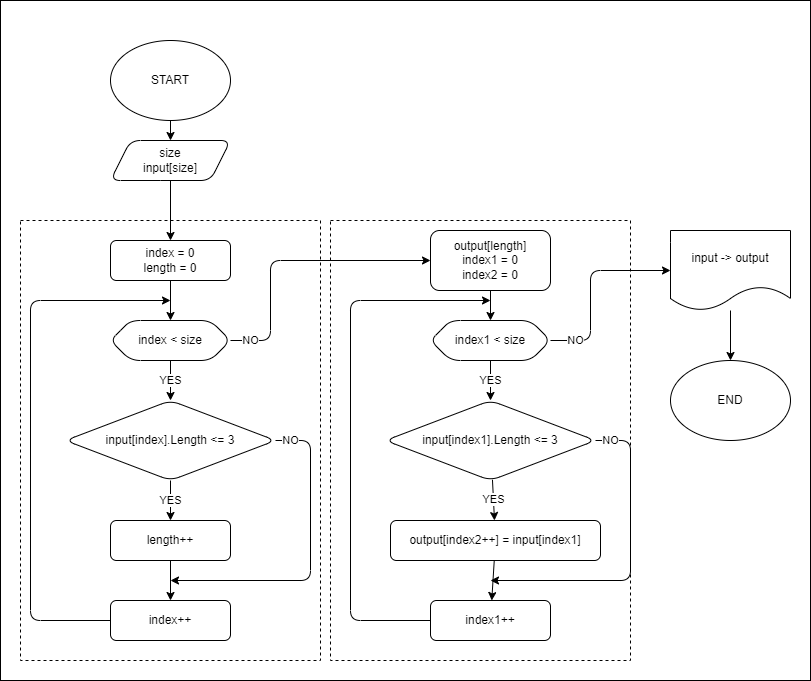

The diagram above was exported from draw.io. Its source (the exported page's mxGraphModel, read from the mxfile embedded in the PNG):
<mxGraphModel dx="793" dy="652" grid="1" gridSize="10" guides="1" tooltips="1" connect="1" arrows="1" fold="1" page="1" pageScale="1" pageWidth="827" pageHeight="1169" math="0" shadow="0">
  <root>
    <mxCell id="0" />
    <mxCell id="1" parent="0" />
    <mxCell id="42" value="" style="rounded=0;whiteSpace=wrap;html=1;strokeColor=default;gradientColor=none;gradientDirection=north;fillColor=default;" vertex="1" parent="1">
      <mxGeometry x="10" width="810" height="680" as="geometry" />
    </mxCell>
    <mxCell id="44" value="" style="rounded=0;whiteSpace=wrap;html=1;strokeColor=default;gradientColor=none;gradientDirection=north;fillColor=default;dashed=1;" vertex="1" parent="1">
      <mxGeometry x="340" y="220" width="300" height="440" as="geometry" />
    </mxCell>
    <mxCell id="43" value="" style="rounded=0;whiteSpace=wrap;html=1;strokeColor=default;gradientColor=none;gradientDirection=north;fillColor=default;dashed=1;" vertex="1" parent="1">
      <mxGeometry x="30" y="220" width="300" height="440" as="geometry" />
    </mxCell>
    <mxCell id="5" value="" style="edgeStyle=none;html=1;" edge="1" parent="1" source="2" target="4">
      <mxGeometry relative="1" as="geometry" />
    </mxCell>
    <mxCell id="2" value="START" style="ellipse;whiteSpace=wrap;html=1;" vertex="1" parent="1">
      <mxGeometry x="120" y="40" width="120" height="80" as="geometry" />
    </mxCell>
    <mxCell id="3" value="END" style="ellipse;whiteSpace=wrap;html=1;" vertex="1" parent="1">
      <mxGeometry x="680" y="360" width="120" height="80" as="geometry" />
    </mxCell>
    <mxCell id="7" value="" style="edgeStyle=none;html=1;" edge="1" parent="1" source="4" target="6">
      <mxGeometry relative="1" as="geometry" />
    </mxCell>
    <mxCell id="4" value="size&lt;br&gt;input[size]" style="shape=parallelogram;perimeter=parallelogramPerimeter;whiteSpace=wrap;html=1;fixedSize=1;rounded=1;" vertex="1" parent="1">
      <mxGeometry x="120" y="140" width="120" height="40" as="geometry" />
    </mxCell>
    <mxCell id="11" style="edgeStyle=none;html=1;entryX=0.5;entryY=0;entryDx=0;entryDy=0;" edge="1" parent="1" source="6" target="10">
      <mxGeometry relative="1" as="geometry" />
    </mxCell>
    <mxCell id="6" value="index = 0&lt;br&gt;length = 0" style="whiteSpace=wrap;html=1;rounded=1;" vertex="1" parent="1">
      <mxGeometry x="120" y="240" width="120" height="40" as="geometry" />
    </mxCell>
    <mxCell id="13" value="YES" style="edgeStyle=none;html=1;" edge="1" parent="1" source="10" target="12">
      <mxGeometry relative="1" as="geometry" />
    </mxCell>
    <mxCell id="22" value="NO" style="edgeStyle=none;html=1;" edge="1" parent="1" source="10" target="21">
      <mxGeometry x="-0.8571" relative="1" as="geometry">
        <Array as="points">
          <mxPoint x="280" y="340" />
          <mxPoint x="280" y="260" />
        </Array>
        <mxPoint as="offset" />
      </mxGeometry>
    </mxCell>
    <mxCell id="10" value="index &amp;lt; size" style="shape=hexagon;perimeter=hexagonPerimeter2;whiteSpace=wrap;html=1;fixedSize=1;rounded=1;" vertex="1" parent="1">
      <mxGeometry x="120" y="320" width="120" height="40" as="geometry" />
    </mxCell>
    <mxCell id="15" value="YES" style="edgeStyle=none;html=1;" edge="1" parent="1" source="12" target="14">
      <mxGeometry relative="1" as="geometry" />
    </mxCell>
    <mxCell id="18" value="NO" style="edgeStyle=none;html=1;exitX=1;exitY=0.5;exitDx=0;exitDy=0;" edge="1" parent="1" source="12">
      <mxGeometry x="-0.9048" relative="1" as="geometry">
        <mxPoint x="180" y="580" as="targetPoint" />
        <mxPoint x="290" y="390" as="sourcePoint" />
        <Array as="points">
          <mxPoint x="320" y="440" />
          <mxPoint x="320" y="580" />
        </Array>
        <mxPoint as="offset" />
      </mxGeometry>
    </mxCell>
    <mxCell id="12" value="input[index].Length &amp;lt;= 3" style="rhombus;whiteSpace=wrap;html=1;rounded=1;" vertex="1" parent="1">
      <mxGeometry x="75" y="400" width="210" height="80" as="geometry" />
    </mxCell>
    <mxCell id="17" value="" style="edgeStyle=none;html=1;" edge="1" parent="1" source="14" target="16">
      <mxGeometry relative="1" as="geometry" />
    </mxCell>
    <mxCell id="14" value="length++" style="whiteSpace=wrap;html=1;rounded=1;" vertex="1" parent="1">
      <mxGeometry x="120" y="520" width="120" height="40" as="geometry" />
    </mxCell>
    <mxCell id="19" style="edgeStyle=none;html=1;" edge="1" parent="1" source="16">
      <mxGeometry relative="1" as="geometry">
        <mxPoint x="180" y="300" as="targetPoint" />
        <Array as="points">
          <mxPoint x="40" y="620" />
          <mxPoint x="40" y="300" />
        </Array>
      </mxGeometry>
    </mxCell>
    <mxCell id="16" value="index++" style="whiteSpace=wrap;html=1;rounded=1;" vertex="1" parent="1">
      <mxGeometry x="120" y="600" width="120" height="40" as="geometry" />
    </mxCell>
    <mxCell id="24" style="edgeStyle=none;html=1;entryX=0.5;entryY=0;entryDx=0;entryDy=0;" edge="1" parent="1" source="21" target="27">
      <mxGeometry relative="1" as="geometry">
        <mxPoint x="420" y="320" as="targetPoint" />
      </mxGeometry>
    </mxCell>
    <mxCell id="21" value="output[length]&lt;br&gt;index1 = 0&lt;br&gt;index2 = 0" style="whiteSpace=wrap;html=1;rounded=1;" vertex="1" parent="1">
      <mxGeometry x="440" y="230" width="120" height="60" as="geometry" />
    </mxCell>
    <mxCell id="26" value="YES" style="edgeStyle=none;html=1;" edge="1" parent="1" source="27" target="30">
      <mxGeometry relative="1" as="geometry" />
    </mxCell>
    <mxCell id="36" value="NO" style="edgeStyle=none;html=1;exitX=1;exitY=0.5;exitDx=0;exitDy=0;entryX=0;entryY=0.5;entryDx=0;entryDy=0;" edge="1" parent="1" source="27" target="35">
      <mxGeometry x="-0.7333" relative="1" as="geometry">
        <Array as="points">
          <mxPoint x="600" y="340" />
          <mxPoint x="600" y="270" />
        </Array>
        <mxPoint as="offset" />
      </mxGeometry>
    </mxCell>
    <mxCell id="27" value="index1 &amp;lt; size" style="shape=hexagon;perimeter=hexagonPerimeter2;whiteSpace=wrap;html=1;fixedSize=1;rounded=1;" vertex="1" parent="1">
      <mxGeometry x="440" y="320" width="120" height="40" as="geometry" />
    </mxCell>
    <mxCell id="28" value="YES" style="edgeStyle=none;html=1;" edge="1" parent="1" source="30" target="32">
      <mxGeometry relative="1" as="geometry" />
    </mxCell>
    <mxCell id="29" value="NO" style="edgeStyle=none;html=1;exitX=1;exitY=0.5;exitDx=0;exitDy=0;" edge="1" parent="1" source="30">
      <mxGeometry x="-0.9048" relative="1" as="geometry">
        <mxPoint x="500" y="580" as="targetPoint" />
        <mxPoint x="610" y="390" as="sourcePoint" />
        <Array as="points">
          <mxPoint x="640" y="440" />
          <mxPoint x="640" y="580" />
        </Array>
        <mxPoint as="offset" />
      </mxGeometry>
    </mxCell>
    <mxCell id="30" value="input[index1].Length &amp;lt;= 3" style="rhombus;whiteSpace=wrap;html=1;rounded=1;" vertex="1" parent="1">
      <mxGeometry x="395" y="400" width="210" height="80" as="geometry" />
    </mxCell>
    <mxCell id="31" value="" style="edgeStyle=none;html=1;" edge="1" parent="1" source="32" target="34">
      <mxGeometry relative="1" as="geometry" />
    </mxCell>
    <mxCell id="32" value="output[index2++] = input[index1]" style="whiteSpace=wrap;html=1;rounded=1;" vertex="1" parent="1">
      <mxGeometry x="400" y="520" width="210" height="40" as="geometry" />
    </mxCell>
    <mxCell id="33" style="edgeStyle=none;html=1;" edge="1" parent="1" source="34">
      <mxGeometry relative="1" as="geometry">
        <mxPoint x="500" y="300" as="targetPoint" />
        <Array as="points">
          <mxPoint x="360" y="620" />
          <mxPoint x="360" y="300" />
        </Array>
      </mxGeometry>
    </mxCell>
    <mxCell id="34" value="index1++" style="whiteSpace=wrap;html=1;rounded=1;" vertex="1" parent="1">
      <mxGeometry x="440" y="600" width="120" height="40" as="geometry" />
    </mxCell>
    <mxCell id="37" style="edgeStyle=none;html=1;entryX=0.5;entryY=0;entryDx=0;entryDy=0;" edge="1" parent="1" source="35" target="3">
      <mxGeometry relative="1" as="geometry" />
    </mxCell>
    <mxCell id="35" value="input -&amp;gt; output" style="shape=document;whiteSpace=wrap;html=1;boundedLbl=1;rounded=1;" vertex="1" parent="1">
      <mxGeometry x="680" y="230" width="120" height="80" as="geometry" />
    </mxCell>
  </root>
</mxGraphModel>